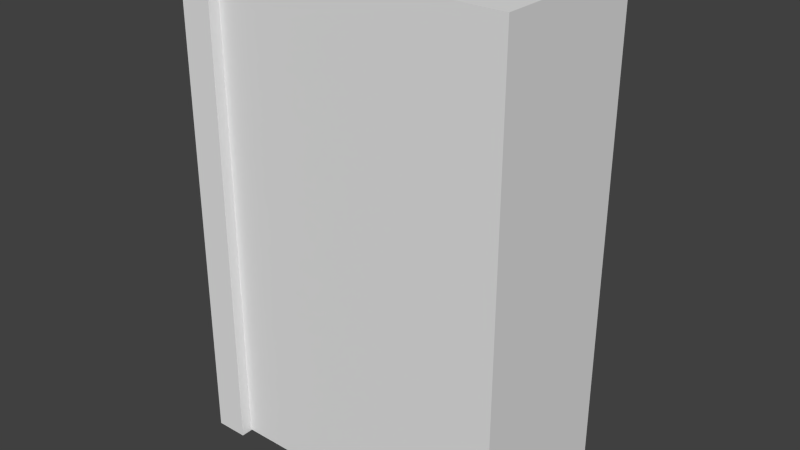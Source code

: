 # Source: Brick_1_Log_2.blend  (saved by Blender 2.70.0; exported with 4.5.12 LTS)
import bpy
from mathutils import Matrix  # noqa: F401  (used for matrix-valued properties, if any)

bpy.ops.wm.read_factory_settings(use_empty=True)
scene = bpy.context.scene
scene.name = 'Scene'

# ---- collections
col_collection_1 = bpy.data.collections.new('Collection 1'); scene.collection.children.link(col_collection_1)

# ---- materials (node trees are filled in below, after node groups)
mat_material = bpy.data.materials.new('Material')
mat_material.alpha_threshold = 0.0
mat_material.use_transparent_shadow = False
mat_material.roughness = 0.5
mat_material.line_color = (0.0, 0.0, 0.0, 1.0)

# ---- material node trees

# ---- world
world_world = bpy.data.worlds.new('World'); scene.world = world_world
world_world.color = (0.05088, 0.05088, 0.05088)
world_world.use_sun_shadow = False
world_world.sun_shadow_jitter_overblur = 0.0
world_world.cycles.sampling_method = 'MANUAL'
world_world.cycles.sample_map_resolution = 256

# ---- meshes
me_cube_025 = bpy.data.meshes.new('Cube.025')
me_cube_025.from_pydata([(0.006607, -0.07035, -0.007291), (0.006607, 0.02965, -0.007291), (0.2066, 0.02965, -0.007291), (0.2066, -0.07035, -0.007291), (0.006607, -0.07035, 3.0), (0.006607, 0.02965, 3.0), (0.2066, 0.02965, 3.0), (0.2066, -0.07035, 3.0), (2.0, 5.96e-08, 0.0), (-1.192e-07, 2.384e-07, 0.0), (2.0, -5.364e-07, 3.0), (-3.576e-07, 4.172e-07, 3.0), (0.006607, 1.07, -0.007291), (0.006607, 0.9703, -0.007291), (0.2066, 0.9703, -0.007291), (0.2066, 1.07, -0.007291), (0.006607, 1.07, 3.0), (0.006607, 0.9703, 3.0), (0.2066, 0.9703, 3.0), (0.2066, 1.07, 3.0), (2.0, 1.0, 0.0), (-1.192e-07, 1.0, 0.0), (2.0, 1.0, 3.0), (-3.576e-07, 1.0, 3.0), (2.0, 0.5, 0.0), (1.788e-07, 0.5, 0.0), (2.0, 0.5, 3.0), (-1.192e-07, 0.5, 3.0)], [], [(4, 5, 1, 0), (5, 6, 2, 1), (6, 7, 3, 2), (7, 4, 0, 3), (0, 1, 2, 3), (7, 6, 5, 4), (24, 8, 9, 25), (26, 27, 11, 10), (24, 26, 10, 8), (8, 10, 11, 9), (9, 11, 27, 25), (16, 12, 13, 17), (17, 13, 14, 18), (18, 14, 15, 19), (19, 15, 12, 16), (12, 15, 14, 13), (19, 16, 17, 18), (24, 25, 21, 20), (26, 22, 23, 27), (24, 20, 22, 26), (20, 21, 23, 22), (21, 25, 27, 23)])
_uv = me_cube_025.uv_layers.new(name='UVMap')
_uv.uv.foreach_set('vector', [0.3542, 0.8636, 0.3031, 0.8636, 0.3031, 0.5064, 0.3542, 0.5064, 0.9436, 0.9322, 0.8278, 0.9322, 0.8278, 0.5268, 0.9436, 0.5268, 0.4052, 0.8636, 0.3542, 0.8636, 0.3542, 0.5064, 0.4052, 0.5064, 0.2858, 0.7787, 0.2061, 0.7787, 0.2061, 0.4997, 0.2858, 0.4997, 0.6878, 0.8936, 0.6299, 0.8936, 0.6299, 0.8667, 0.6878, 0.8667, 0.6162, 0.9363, 0.6741, 0.9363, 0.6741, 0.9632, 0.6162, 0.9632, 0.1084, 0.8272, 0.02098, 0.8272, 0.02098, 0.5185, 0.1084, 0.5185, 0.7168, 0.5185, 0.7168, 0.8272, 0.6294, 0.8272, 0.6294, 0.5185, 0.5, 0.9815, 0.5, 0.5185, 0.5874, 0.5185, 0.5874, 0.9815, 0.02098, 0.4815, 0.02098, 0.01852, 0.3706, 0.01852, 0.3706, 0.4815, 0.979, 0.01852, 0.979, 0.4815, 0.8916, 0.4815, 0.8916, 0.01852, 0.3542, 0.8636, 0.3542, 0.5064, 0.3031, 0.5064, 0.3031, 0.8636, 0.9436, 0.9322, 0.9436, 0.5268, 0.8278, 0.5268, 0.8278, 0.9322, 0.4052, 0.8636, 0.4052, 0.5064, 0.3542, 0.5064, 0.3542, 0.8636, 0.2858, 0.7787, 0.2858, 0.4997, 0.2061, 0.4997, 0.2061, 0.7787, 0.6878, 0.8936, 0.6878, 0.8667, 0.6299, 0.8667, 0.6299, 0.8936, 0.6162, 0.9363, 0.6162, 0.9632, 0.6741, 0.9632, 0.6741, 0.9363, 0.1084, 0.8272, 0.1084, 0.5185, 0.02098, 0.5185, 0.02098, 0.8272, 0.7168, 0.5185, 0.6294, 0.5185, 0.6294, 0.8272, 0.7168, 0.8272, 0.5, 0.9815, 0.5874, 0.9815, 0.5874, 0.5185, 0.5, 0.5185, 0.02098, 0.4815, 0.3706, 0.4815, 0.3706, 0.01852, 0.02098, 0.01852, 0.979, 0.01852, 0.8916, 0.01852, 0.8916, 0.4815, 0.979, 0.4815])
_uv.active_render = True
_uv = me_cube_025.uv_layers.new(name='2.')
_uv.uv.foreach_set('vector', [0.3193, 0.9872, 0.2451, 0.9872, 0.2451, 0.4681, 0.3193, 0.4681, 1.176, 1.087, 1.008, 1.087, 1.008, 0.4977, 1.176, 0.4977, 0.3934, 0.9872, 0.3193, 0.9872, 0.3193, 0.4681, 0.3934, 0.4681, 0.22, 0.8638, 0.1041, 0.8638, 0.1041, 0.4584, 0.22, 0.4584, 0.8041, 1.031, 0.7199, 1.031, 0.7199, 0.9916, 0.8041, 0.9916, 0.7, 1.093, 0.7842, 1.093, 0.7842, 1.132, 0.7, 1.132, 0.1084, 0.8272, 0.02098, 0.8272, 0.02098, 0.5185, 0.1084, 0.5185, 0.7168, 0.5185, 0.7168, 0.8272, 0.6294, 0.8272, 0.6294, 0.5185, 0.5, 0.9815, 0.5, 0.5185, 0.5874, 0.5185, 0.5874, 0.9815, 0.02098, 0.4815, 0.02098, 0.01852, 0.3706, 0.01852, 0.3706, 0.4815, 0.979, 0.01852, 0.979, 0.4815, 0.8916, 0.4815, 0.8916, 0.01852, 0.3193, 0.9872, 0.3193, 0.4681, 0.2451, 0.4681, 0.2451, 0.9872, 1.176, 1.087, 1.176, 0.4977, 1.008, 0.4977, 1.008, 1.087, 0.3934, 0.9872, 0.3934, 0.4681, 0.3193, 0.4681, 0.3193, 0.9872, 0.22, 0.8638, 0.22, 0.4584, 0.1041, 0.4584, 0.1041, 0.8638, 0.8041, 1.031, 0.8041, 0.9916, 0.7199, 0.9916, 0.7199, 1.031, 0.7, 1.093, 0.7, 1.132, 0.7842, 1.132, 0.7842, 1.093, 0.1084, 0.8272, 0.1084, 0.5185, 0.02098, 0.5185, 0.02098, 0.8272, 0.7168, 0.5185, 0.6294, 0.5185, 0.6294, 0.8272, 0.7168, 0.8272, 0.5, 0.9815, 0.5874, 0.9815, 0.5874, 0.5185, 0.5, 0.5185, 0.02098, 0.4815, 0.3706, 0.4815, 0.3706, 0.01852, 0.02098, 0.01852, 0.979, 0.01852, 0.8916, 0.01852, 0.8916, 0.4815, 0.979, 0.4815])
me_cube_025.materials.append(mat_material)
me_cube_025.use_remesh_preserve_volume = False
me_cube_025.use_remesh_preserve_attributes = False
me_cube_025.use_mirror_vertex_groups = False
me_cube_025.update()

# ---- objects
ob_brick_1_016 = bpy.data.objects.new('Brick_1.016', me_cube_025)

# ---- transforms, parenting, visibility, modifiers, constraints
ob_brick_1_016.location = (0.0, -0.02965, 0.007291)
ob_brick_1_016.lock_rotations_4d = False
ob_brick_1_016.empty_display_type = 'ARROWS'
ob_brick_1_016.lineart.crease_threshold = 0.0

# ---- collection membership
col_collection_1.objects.link(ob_brick_1_016)

# ---- scene / render settings (as saved in the file)
scene.frame_start = 1; scene.frame_end = 250; scene.frame_set(16)
scene.render.engine = 'BLENDER_EEVEE_NEXT'
scene.render.resolution_percentage = 50
scene.render.dither_intensity = 0.0
scene.cycles.use_denoising = False
scene.cycles.samples = 10
scene.cycles.sampling_pattern = 'TABULATED_SOBOL'
scene.cycles.light_sampling_threshold = 0.0
scene.cycles.use_adaptive_sampling = False
scene.cycles.use_light_tree = False
scene.cycles.blur_glossy = 0.0
scene.cycles.volume_bounces = 1
scene.cycles.pixel_filter_type = 'GAUSSIAN'
scene.cycles.sample_clamp_indirect = 0.0
scene.view_settings.view_transform = 'Standard'
bpy.context.view_layer.update()

# ---- added for rendering (the .blend has no active camera and no usable light): camera, sun
cam_auto = bpy.data.cameras.new('AutoCamera')
cam_auto.lens = 50.0
cam_auto.sensor_width = 36.0
cam_auto.clip_end = 1000.0
ob_auto_camera = bpy.data.objects.new('AutoCamera', cam_auto)
scene.collection.objects.link(ob_auto_camera)
ob_auto_camera.location = (4.50443, -3.73497, 4.3073)
ob_auto_camera.rotation_euler = (1.09748, -7.21219e-08, 0.694738)
scene.camera = ob_auto_camera
light_auto_sun = bpy.data.lights.new('AutoSun', 'SUN')
light_auto_sun.energy = 3.0
light_auto_sun.angle = 0.0523599
ob_auto_sun = bpy.data.objects.new('AutoSun', light_auto_sun)
scene.collection.objects.link(ob_auto_sun)
ob_auto_sun.rotation_euler = (0.872665, 0.174533, 0.523599)
bpy.context.view_layer.update()
